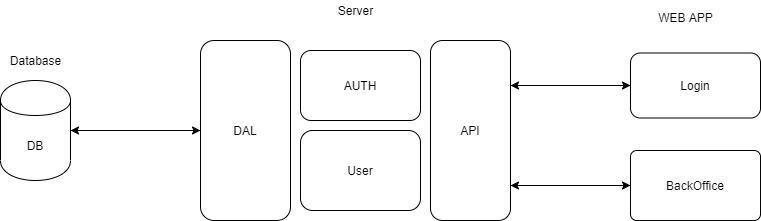

The diagram above was exported from draw.io. Its source (the exported page's mxGraphModel, read from the mxfile embedded in the PNG):
<mxGraphModel dx="868" dy="401" grid="1" gridSize="10" guides="1" tooltips="1" connect="1" arrows="1" fold="1" page="1" pageScale="1" pageWidth="827" pageHeight="1169" math="0" shadow="0">
  <root>
    <mxCell id="0" />
    <mxCell id="1" parent="0" />
    <mxCell id="lla8V1XanBTgtvIgEbnn-26" style="edgeStyle=orthogonalEdgeStyle;rounded=0;orthogonalLoop=1;jettySize=auto;html=1;entryX=0;entryY=0.5;entryDx=0;entryDy=0;exitX=0.988;exitY=0.8;exitDx=0;exitDy=0;exitPerimeter=0;" edge="1" parent="1" source="lla8V1XanBTgtvIgEbnn-6" target="lla8V1XanBTgtvIgEbnn-21">
      <mxGeometry relative="1" as="geometry">
        <Array as="points">
          <mxPoint x="529" y="365" />
        </Array>
      </mxGeometry>
    </mxCell>
    <mxCell id="lla8V1XanBTgtvIgEbnn-28" style="edgeStyle=orthogonalEdgeStyle;rounded=0;orthogonalLoop=1;jettySize=auto;html=1;entryX=0;entryY=0.5;entryDx=0;entryDy=0;exitX=1;exitY=0.25;exitDx=0;exitDy=0;" edge="1" parent="1" source="lla8V1XanBTgtvIgEbnn-6" target="lla8V1XanBTgtvIgEbnn-19">
      <mxGeometry relative="1" as="geometry" />
    </mxCell>
    <mxCell id="lla8V1XanBTgtvIgEbnn-6" value="API" style="rounded=1;whiteSpace=wrap;html=1;" vertex="1" parent="1">
      <mxGeometry x="450" y="220" width="80" height="180" as="geometry" />
    </mxCell>
    <mxCell id="lla8V1XanBTgtvIgEbnn-9" value="AUTH" style="rounded=1;whiteSpace=wrap;html=1;" vertex="1" parent="1">
      <mxGeometry x="320" y="230" width="120" height="70" as="geometry" />
    </mxCell>
    <mxCell id="lla8V1XanBTgtvIgEbnn-10" value="User" style="rounded=1;whiteSpace=wrap;html=1;" vertex="1" parent="1">
      <mxGeometry x="320" y="310" width="120" height="80" as="geometry" />
    </mxCell>
    <mxCell id="lla8V1XanBTgtvIgEbnn-16" style="edgeStyle=orthogonalEdgeStyle;rounded=0;orthogonalLoop=1;jettySize=auto;html=1;entryX=1;entryY=0.5;entryDx=0;entryDy=0;" edge="1" parent="1" source="lla8V1XanBTgtvIgEbnn-12" target="lla8V1XanBTgtvIgEbnn-13">
      <mxGeometry relative="1" as="geometry" />
    </mxCell>
    <mxCell id="lla8V1XanBTgtvIgEbnn-12" value="DAL" style="rounded=1;whiteSpace=wrap;html=1;" vertex="1" parent="1">
      <mxGeometry x="220" y="220" width="90" height="180" as="geometry" />
    </mxCell>
    <mxCell id="lla8V1XanBTgtvIgEbnn-15" style="edgeStyle=orthogonalEdgeStyle;rounded=0;orthogonalLoop=1;jettySize=auto;html=1;entryX=0;entryY=0.5;entryDx=0;entryDy=0;" edge="1" parent="1" source="lla8V1XanBTgtvIgEbnn-13" target="lla8V1XanBTgtvIgEbnn-12">
      <mxGeometry relative="1" as="geometry" />
    </mxCell>
    <mxCell id="lla8V1XanBTgtvIgEbnn-13" value="DB" style="shape=cylinder;whiteSpace=wrap;html=1;boundedLbl=1;backgroundOutline=1;" vertex="1" parent="1">
      <mxGeometry x="20" y="260" width="70" height="100" as="geometry" />
    </mxCell>
    <mxCell id="lla8V1XanBTgtvIgEbnn-14" value="Database" style="text;html=1;align=center;verticalAlign=middle;resizable=0;points=[];autosize=1;" vertex="1" parent="1">
      <mxGeometry x="20" y="230" width="70" height="20" as="geometry" />
    </mxCell>
    <mxCell id="lla8V1XanBTgtvIgEbnn-17" value="Server" style="text;html=1;align=center;verticalAlign=middle;resizable=0;points=[];autosize=1;" vertex="1" parent="1">
      <mxGeometry x="350" y="180" width="50" height="20" as="geometry" />
    </mxCell>
    <mxCell id="lla8V1XanBTgtvIgEbnn-18" value="WEB APP" style="text;html=1;align=center;verticalAlign=middle;resizable=0;points=[];autosize=1;" vertex="1" parent="1">
      <mxGeometry x="670" y="187" width="70" height="20" as="geometry" />
    </mxCell>
    <mxCell id="lla8V1XanBTgtvIgEbnn-24" style="edgeStyle=orthogonalEdgeStyle;rounded=0;orthogonalLoop=1;jettySize=auto;html=1;entryX=1;entryY=0.25;entryDx=0;entryDy=0;" edge="1" parent="1" source="lla8V1XanBTgtvIgEbnn-19" target="lla8V1XanBTgtvIgEbnn-6">
      <mxGeometry relative="1" as="geometry" />
    </mxCell>
    <mxCell id="lla8V1XanBTgtvIgEbnn-19" value="Login" style="rounded=1;whiteSpace=wrap;html=1;" vertex="1" parent="1">
      <mxGeometry x="650" y="232.5" width="130" height="65" as="geometry" />
    </mxCell>
    <mxCell id="lla8V1XanBTgtvIgEbnn-27" style="edgeStyle=orthogonalEdgeStyle;rounded=0;orthogonalLoop=1;jettySize=auto;html=1;" edge="1" parent="1" source="lla8V1XanBTgtvIgEbnn-21">
      <mxGeometry relative="1" as="geometry">
        <mxPoint x="530" y="365" as="targetPoint" />
      </mxGeometry>
    </mxCell>
    <mxCell id="lla8V1XanBTgtvIgEbnn-21" value="BackOffice" style="rounded=1;whiteSpace=wrap;html=1;arcSize=9;" vertex="1" parent="1">
      <mxGeometry x="650" y="330" width="130" height="70" as="geometry" />
    </mxCell>
  </root>
</mxGraphModel>